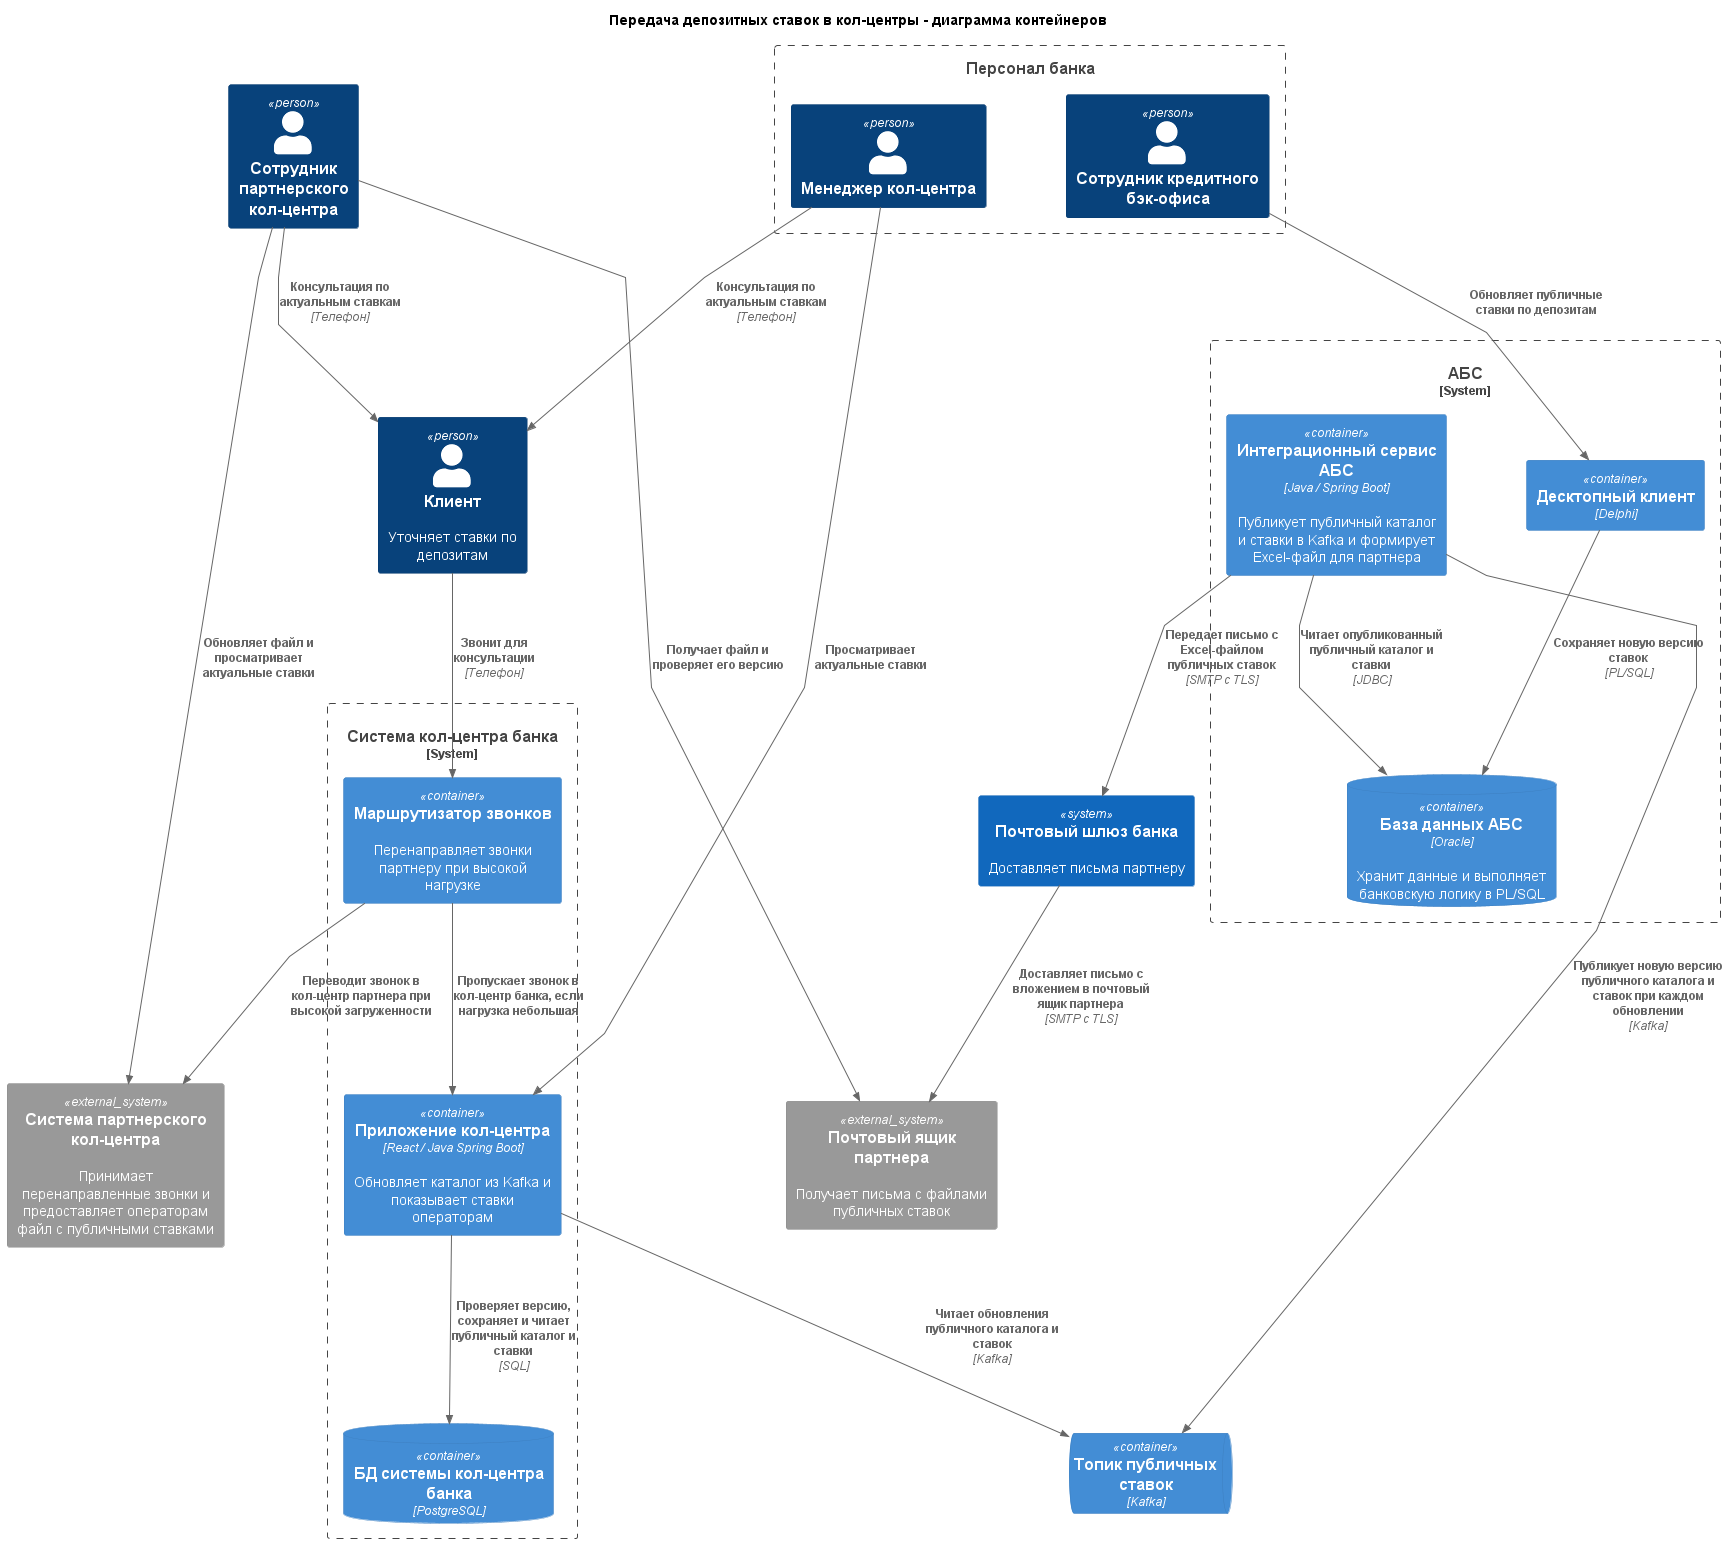

The diagram above was rendered by PlantUML. Its source (embedded in the PNG):
@startuml
title Передача депозитных ставок в кол-центры - диаграмма контейнеров

top to bottom direction
skinparam linetype polyline
skinparam nodesep 80
skinparam ranksep 100

!include <C4/C4_Container>

Person(client, "Клиент", "Уточняет ставки по депозитам")

System_Boundary(call_system, "Система кол-центра банка") {
  Container(call, "Приложение кол-центра", "React / Java Spring Boot", "Обновляет каталог из Kafka и показывает ставки операторам")
  Container(balancer, "Маршрутизатор звонков", "", "Перенаправляет звонки партнеру при высокой нагрузке")
  ContainerDb(call_db, "БД системы кол-центра банка", "PostgreSQL")
}

System_Ext(partner_call, "Система партнерского кол-центра", "Принимает перенаправленные звонки и предоставляет операторам файл с публичными ставками")
System_Ext(partner_mailbox, "Почтовый ящик партнера", "Получает письма с файлами публичных ставок")
Person(partner_call_manager, "Сотрудник партнерского кол-центра")

Boundary(personal, "Персонал банка") {
  Person(call_manager, "Менеджер кол-центра")
  Person(credit_manager, "Сотрудник кредитного бэк-офиса")
}

System(mail_gateway, "Почтовый шлюз банка", "Доставляет письма партнеру")

System_Boundary(abs, "АБС") {
  Container(delphi, "Десктопный клиент", "Delphi")
  Container(abs_integration, "Интеграционный сервис АБС", "Java / Spring Boot", "Публикует публичный каталог и ставки в Kafka и формирует Excel-файл для партнера")
  ContainerDb(oracle, "База данных АБС", "Oracle", "Хранит данные и выполняет банковскую логику в PL/SQL")
}

ContainerQueue(kafka, "Топик публичных ставок", "Kafka")

Rel(client, balancer, "Звонит для консультации", "Телефон")
Rel(balancer, call, "Пропускает звонок в кол-центр банка, если нагрузка небольшая")
Rel(balancer, partner_call, "Переводит звонок в кол-центр партнера при высокой загруженности")

Rel(credit_manager, delphi, "Обновляет публичные ставки по депозитам")
Rel(delphi, oracle, "Сохраняет новую версию ставок", "PL/SQL")
Rel(abs_integration, oracle, "Читает опубликованный публичный каталог и ставки", "JDBC")
Rel(abs_integration, kafka, "Публикует новую версию публичного каталога и ставок при каждом обновлении", "Kafka")
Rel(abs_integration, mail_gateway, "Передает письмо с Excel-файлом публичных ставок", "SMTP с TLS")
Rel(mail_gateway, partner_mailbox, "Доставляет письмо с вложением в почтовый ящик партнера", "SMTP с TLS")
Rel(partner_call_manager, partner_mailbox, "Получает файл и проверяет его версию")
Rel(partner_call_manager, partner_call, "Обновляет файл и просматривает актуальные ставки")

Rel(call, kafka, "Читает обновления публичного каталога и ставок", "Kafka")
Rel(call_manager, call, "Просматривает актуальные ставки")
Rel(call, call_db, "Проверяет версию, сохраняет и читает публичный каталог и ставки", "SQL")

Rel(call_manager, client, "Консультация по актуальным ставкам", "Телефон")
Rel(partner_call_manager, client, "Консультация по актуальным ставкам", "Телефон")


@enduml